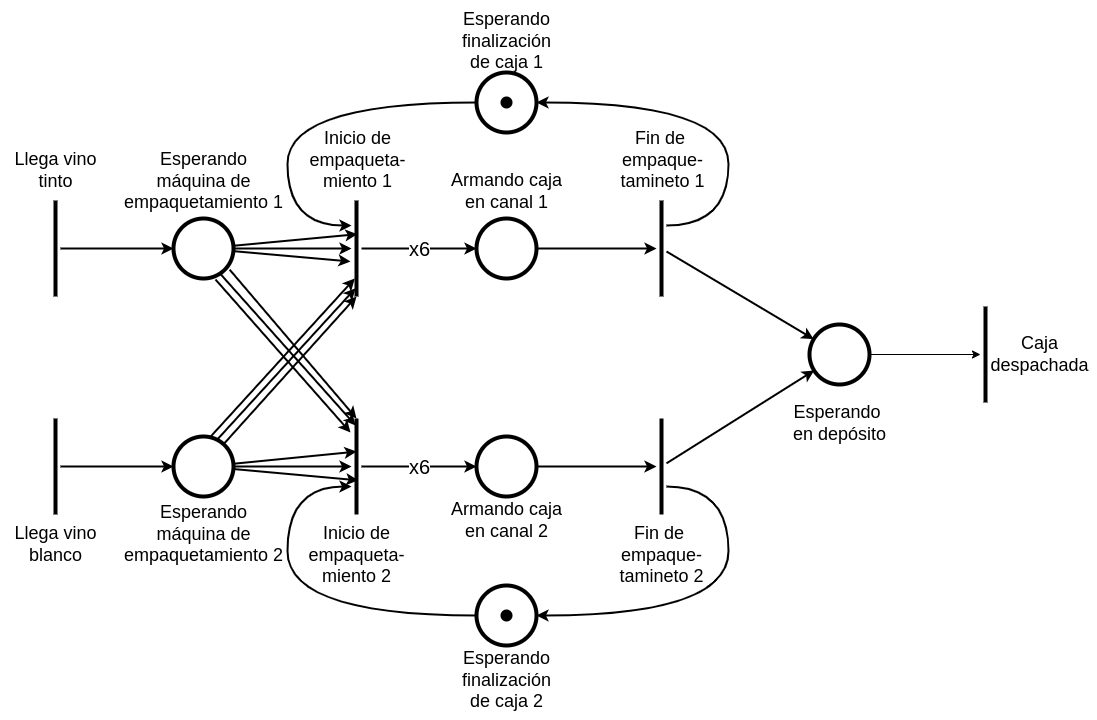

The diagram above was exported from draw.io. Its source (the exported page's mxGraphModel, read from the mxfile embedded in the PNG):
<mxGraphModel dx="1173" dy="745" grid="1" gridSize="9" guides="1" tooltips="1" connect="1" arrows="1" fold="1" page="1" pageScale="1" pageWidth="1169" pageHeight="827" math="0" shadow="0">
  <root>
    <mxCell id="0" />
    <mxCell id="1" parent="0" />
    <mxCell id="GfxkZ3c1IA1aYFXWtsVd-1" style="edgeStyle=orthogonalEdgeStyle;rounded=0;orthogonalLoop=1;jettySize=auto;html=1;strokeWidth=2;" edge="1" parent="1" source="GfxkZ3c1IA1aYFXWtsVd-2" target="GfxkZ3c1IA1aYFXWtsVd-3">
      <mxGeometry relative="1" as="geometry" />
    </mxCell>
    <mxCell id="GfxkZ3c1IA1aYFXWtsVd-2" value="" style="line;strokeWidth=4;direction=south;html=1;" vertex="1" parent="1">
      <mxGeometry x="69" y="245" width="10" height="96" as="geometry" />
    </mxCell>
    <mxCell id="GfxkZ3c1IA1aYFXWtsVd-24" value="" style="rounded=0;orthogonalLoop=1;jettySize=auto;html=1;strokeWidth=2;" edge="1" parent="1" source="GfxkZ3c1IA1aYFXWtsVd-3" target="GfxkZ3c1IA1aYFXWtsVd-12">
      <mxGeometry relative="1" as="geometry" />
    </mxCell>
    <mxCell id="GfxkZ3c1IA1aYFXWtsVd-3" value="" style="ellipse;whiteSpace=wrap;html=1;aspect=fixed;strokeWidth=4;" vertex="1" parent="1">
      <mxGeometry x="192" y="263" width="60" height="60" as="geometry" />
    </mxCell>
    <mxCell id="GfxkZ3c1IA1aYFXWtsVd-4" value="Llega vino&lt;br&gt;tinto" style="text;html=1;align=center;verticalAlign=middle;resizable=0;points=[];autosize=1;strokeColor=none;fillColor=none;fontSize=18;" vertex="1" parent="1">
      <mxGeometry x="19" y="185" width="110" height="60" as="geometry" />
    </mxCell>
    <mxCell id="GfxkZ3c1IA1aYFXWtsVd-5" style="edgeStyle=orthogonalEdgeStyle;rounded=0;orthogonalLoop=1;jettySize=auto;html=1;strokeWidth=2;" edge="1" parent="1" source="GfxkZ3c1IA1aYFXWtsVd-6" target="GfxkZ3c1IA1aYFXWtsVd-7">
      <mxGeometry relative="1" as="geometry" />
    </mxCell>
    <mxCell id="GfxkZ3c1IA1aYFXWtsVd-6" value="" style="line;strokeWidth=4;direction=south;html=1;" vertex="1" parent="1">
      <mxGeometry x="69" y="463" width="10" height="96" as="geometry" />
    </mxCell>
    <mxCell id="GfxkZ3c1IA1aYFXWtsVd-14" value="" style="rounded=0;orthogonalLoop=1;jettySize=auto;html=1;entryX=0.345;entryY=0.5;entryDx=0;entryDy=0;entryPerimeter=0;strokeWidth=2;" edge="1" parent="1" source="GfxkZ3c1IA1aYFXWtsVd-7" target="GfxkZ3c1IA1aYFXWtsVd-13">
      <mxGeometry relative="1" as="geometry" />
    </mxCell>
    <mxCell id="GfxkZ3c1IA1aYFXWtsVd-16" value="" style="rounded=0;orthogonalLoop=1;jettySize=auto;html=1;strokeWidth=2;entryX=0.644;entryY=0.326;entryDx=0;entryDy=0;entryPerimeter=0;" edge="1" parent="1" source="GfxkZ3c1IA1aYFXWtsVd-7" target="GfxkZ3c1IA1aYFXWtsVd-13">
      <mxGeometry relative="1" as="geometry">
        <mxPoint x="375" y="573" as="targetPoint" />
      </mxGeometry>
    </mxCell>
    <mxCell id="GfxkZ3c1IA1aYFXWtsVd-17" style="rounded=0;orthogonalLoop=1;jettySize=auto;html=1;strokeWidth=2;" edge="1" parent="1" source="GfxkZ3c1IA1aYFXWtsVd-7" target="GfxkZ3c1IA1aYFXWtsVd-13">
      <mxGeometry relative="1" as="geometry" />
    </mxCell>
    <mxCell id="GfxkZ3c1IA1aYFXWtsVd-18" style="rounded=0;orthogonalLoop=1;jettySize=auto;html=1;entryX=0.813;entryY=0.674;entryDx=0;entryDy=0;entryPerimeter=0;exitX=0.615;exitY=0.006;exitDx=0;exitDy=0;exitPerimeter=0;strokeWidth=2;" edge="1" parent="1" source="GfxkZ3c1IA1aYFXWtsVd-7" target="GfxkZ3c1IA1aYFXWtsVd-12">
      <mxGeometry relative="1" as="geometry">
        <mxPoint x="225" y="477" as="sourcePoint" />
        <mxPoint x="369" y="324" as="targetPoint" />
      </mxGeometry>
    </mxCell>
    <mxCell id="GfxkZ3c1IA1aYFXWtsVd-7" value="" style="ellipse;whiteSpace=wrap;html=1;aspect=fixed;strokeWidth=4;perimeterSpacing=0;" vertex="1" parent="1">
      <mxGeometry x="192" y="481" width="60" height="60" as="geometry" />
    </mxCell>
    <mxCell id="GfxkZ3c1IA1aYFXWtsVd-8" value="Llega vino &lt;br&gt;blanco" style="text;html=1;align=center;verticalAlign=middle;resizable=0;points=[];autosize=1;strokeColor=none;fillColor=none;fontSize=18;" vertex="1" parent="1">
      <mxGeometry x="19" y="559" width="110" height="60" as="geometry" />
    </mxCell>
    <mxCell id="GfxkZ3c1IA1aYFXWtsVd-31" value="&lt;font style=&quot;font-size: 20px;&quot;&gt;x6&lt;/font&gt;" style="rounded=0;orthogonalLoop=1;jettySize=auto;html=1;strokeWidth=2;" edge="1" parent="1" source="GfxkZ3c1IA1aYFXWtsVd-12" target="GfxkZ3c1IA1aYFXWtsVd-28">
      <mxGeometry relative="1" as="geometry" />
    </mxCell>
    <mxCell id="GfxkZ3c1IA1aYFXWtsVd-12" value="" style="line;strokeWidth=4;direction=south;html=1;" vertex="1" parent="1">
      <mxGeometry x="370" y="245" width="10" height="96" as="geometry" />
    </mxCell>
    <mxCell id="GfxkZ3c1IA1aYFXWtsVd-32" value="&lt;font style=&quot;font-size: 20px;&quot;&gt;x6&lt;/font&gt;" style="rounded=0;orthogonalLoop=1;jettySize=auto;html=1;strokeWidth=2;" edge="1" parent="1" source="GfxkZ3c1IA1aYFXWtsVd-13" target="GfxkZ3c1IA1aYFXWtsVd-29">
      <mxGeometry relative="1" as="geometry" />
    </mxCell>
    <mxCell id="GfxkZ3c1IA1aYFXWtsVd-13" value="" style="line;strokeWidth=4;direction=south;html=1;" vertex="1" parent="1">
      <mxGeometry x="370" y="463" width="10" height="96" as="geometry" />
    </mxCell>
    <mxCell id="GfxkZ3c1IA1aYFXWtsVd-20" style="rounded=0;orthogonalLoop=1;jettySize=auto;html=1;exitX=0.731;exitY=0.049;exitDx=0;exitDy=0;exitPerimeter=0;entryX=0.913;entryY=0.587;entryDx=0;entryDy=0;entryPerimeter=0;strokeWidth=2;" edge="1" parent="1" source="GfxkZ3c1IA1aYFXWtsVd-7" target="GfxkZ3c1IA1aYFXWtsVd-12">
      <mxGeometry relative="1" as="geometry">
        <mxPoint x="249" y="496" as="sourcePoint" />
        <mxPoint x="380" y="310" as="targetPoint" />
      </mxGeometry>
    </mxCell>
    <mxCell id="GfxkZ3c1IA1aYFXWtsVd-21" style="rounded=0;orthogonalLoop=1;jettySize=auto;html=1;entryX=1;entryY=0.5;entryDx=0;entryDy=0;entryPerimeter=0;strokeWidth=2;" edge="1" parent="1" source="GfxkZ3c1IA1aYFXWtsVd-7" target="GfxkZ3c1IA1aYFXWtsVd-12">
      <mxGeometry relative="1" as="geometry">
        <mxPoint x="259" y="506" as="sourcePoint" />
        <mxPoint x="390" y="320" as="targetPoint" />
      </mxGeometry>
    </mxCell>
    <mxCell id="GfxkZ3c1IA1aYFXWtsVd-22" style="rounded=0;orthogonalLoop=1;jettySize=auto;html=1;entryX=0.351;entryY=0.413;entryDx=0;entryDy=0;entryPerimeter=0;strokeWidth=2;" edge="1" parent="1" source="GfxkZ3c1IA1aYFXWtsVd-3" target="GfxkZ3c1IA1aYFXWtsVd-12">
      <mxGeometry relative="1" as="geometry" />
    </mxCell>
    <mxCell id="GfxkZ3c1IA1aYFXWtsVd-23" style="rounded=0;orthogonalLoop=1;jettySize=auto;html=1;strokeWidth=2;" edge="1" parent="1" source="GfxkZ3c1IA1aYFXWtsVd-3">
      <mxGeometry relative="1" as="geometry">
        <mxPoint x="369" y="306" as="targetPoint" />
      </mxGeometry>
    </mxCell>
    <mxCell id="GfxkZ3c1IA1aYFXWtsVd-25" style="rounded=0;orthogonalLoop=1;jettySize=auto;html=1;entryX=0;entryY=0.5;entryDx=0;entryDy=0;entryPerimeter=0;exitX=1;exitY=1;exitDx=0;exitDy=0;strokeWidth=2;" edge="1" parent="1" target="GfxkZ3c1IA1aYFXWtsVd-13">
      <mxGeometry relative="1" as="geometry">
        <mxPoint x="248.21320343559944" y="314.21320343559944" as="sourcePoint" />
        <mxPoint x="380" y="463" as="targetPoint" />
      </mxGeometry>
    </mxCell>
    <mxCell id="GfxkZ3c1IA1aYFXWtsVd-26" style="rounded=0;orthogonalLoop=1;jettySize=auto;html=1;entryX=0.073;entryY=0.587;entryDx=0;entryDy=0;entryPerimeter=0;exitX=0.76;exitY=0.9;exitDx=0;exitDy=0;strokeWidth=2;exitPerimeter=0;" edge="1" parent="1" source="GfxkZ3c1IA1aYFXWtsVd-3" target="GfxkZ3c1IA1aYFXWtsVd-13">
      <mxGeometry relative="1" as="geometry">
        <mxPoint x="252" y="323" as="sourcePoint" />
        <mxPoint x="384" y="472" as="targetPoint" />
      </mxGeometry>
    </mxCell>
    <mxCell id="GfxkZ3c1IA1aYFXWtsVd-27" style="rounded=0;orthogonalLoop=1;jettySize=auto;html=1;strokeWidth=2;" edge="1" parent="1">
      <mxGeometry relative="1" as="geometry">
        <mxPoint x="234" y="324" as="sourcePoint" />
        <mxPoint x="369" y="477" as="targetPoint" />
      </mxGeometry>
    </mxCell>
    <mxCell id="GfxkZ3c1IA1aYFXWtsVd-44" style="rounded=0;orthogonalLoop=1;jettySize=auto;html=1;strokeWidth=2;" edge="1" parent="1" source="GfxkZ3c1IA1aYFXWtsVd-28" target="GfxkZ3c1IA1aYFXWtsVd-42">
      <mxGeometry relative="1" as="geometry" />
    </mxCell>
    <mxCell id="GfxkZ3c1IA1aYFXWtsVd-28" value="" style="ellipse;whiteSpace=wrap;html=1;aspect=fixed;strokeWidth=4;" vertex="1" parent="1">
      <mxGeometry x="495" y="263" width="60" height="60" as="geometry" />
    </mxCell>
    <mxCell id="GfxkZ3c1IA1aYFXWtsVd-41" style="rounded=0;orthogonalLoop=1;jettySize=auto;html=1;strokeWidth=2;" edge="1" parent="1" source="GfxkZ3c1IA1aYFXWtsVd-29" target="GfxkZ3c1IA1aYFXWtsVd-39">
      <mxGeometry relative="1" as="geometry" />
    </mxCell>
    <mxCell id="GfxkZ3c1IA1aYFXWtsVd-29" value="" style="ellipse;whiteSpace=wrap;html=1;aspect=fixed;strokeWidth=4;" vertex="1" parent="1">
      <mxGeometry x="495" y="481" width="60" height="60" as="geometry" />
    </mxCell>
    <mxCell id="GfxkZ3c1IA1aYFXWtsVd-60" style="edgeStyle=orthogonalEdgeStyle;orthogonalLoop=1;jettySize=auto;html=1;strokeWidth=2;curved=1;" edge="1" parent="1" source="GfxkZ3c1IA1aYFXWtsVd-39" target="GfxkZ3c1IA1aYFXWtsVd-55">
      <mxGeometry relative="1" as="geometry">
        <Array as="points">
          <mxPoint x="747" y="531" />
          <mxPoint x="747" y="660" />
        </Array>
      </mxGeometry>
    </mxCell>
    <mxCell id="GfxkZ3c1IA1aYFXWtsVd-62" style="rounded=0;orthogonalLoop=1;jettySize=auto;html=1;strokeWidth=2;" edge="1" parent="1" source="GfxkZ3c1IA1aYFXWtsVd-39" target="GfxkZ3c1IA1aYFXWtsVd-61">
      <mxGeometry relative="1" as="geometry" />
    </mxCell>
    <mxCell id="GfxkZ3c1IA1aYFXWtsVd-39" value="" style="line;strokeWidth=4;direction=south;html=1;" vertex="1" parent="1">
      <mxGeometry x="675" y="463" width="10" height="96" as="geometry" />
    </mxCell>
    <mxCell id="GfxkZ3c1IA1aYFXWtsVd-51" style="edgeStyle=orthogonalEdgeStyle;orthogonalLoop=1;jettySize=auto;html=1;curved=1;strokeWidth=2;" edge="1" parent="1" source="GfxkZ3c1IA1aYFXWtsVd-42" target="GfxkZ3c1IA1aYFXWtsVd-49">
      <mxGeometry relative="1" as="geometry">
        <Array as="points">
          <mxPoint x="747" y="270" />
          <mxPoint x="747" y="147" />
        </Array>
      </mxGeometry>
    </mxCell>
    <mxCell id="GfxkZ3c1IA1aYFXWtsVd-63" style="rounded=0;orthogonalLoop=1;jettySize=auto;html=1;strokeWidth=2;" edge="1" parent="1" source="GfxkZ3c1IA1aYFXWtsVd-42" target="GfxkZ3c1IA1aYFXWtsVd-61">
      <mxGeometry relative="1" as="geometry" />
    </mxCell>
    <mxCell id="GfxkZ3c1IA1aYFXWtsVd-42" value="" style="line;strokeWidth=4;direction=south;html=1;" vertex="1" parent="1">
      <mxGeometry x="675" y="245" width="10" height="96" as="geometry" />
    </mxCell>
    <mxCell id="GfxkZ3c1IA1aYFXWtsVd-53" style="edgeStyle=orthogonalEdgeStyle;orthogonalLoop=1;jettySize=auto;html=1;curved=1;strokeWidth=2;" edge="1" parent="1" source="GfxkZ3c1IA1aYFXWtsVd-49" target="GfxkZ3c1IA1aYFXWtsVd-12">
      <mxGeometry relative="1" as="geometry">
        <Array as="points">
          <mxPoint x="306" y="147" />
          <mxPoint x="306" y="270" />
        </Array>
      </mxGeometry>
    </mxCell>
    <mxCell id="GfxkZ3c1IA1aYFXWtsVd-49" value="" style="ellipse;whiteSpace=wrap;html=1;aspect=fixed;strokeWidth=4;" vertex="1" parent="1">
      <mxGeometry x="495" y="117" width="60" height="60" as="geometry" />
    </mxCell>
    <mxCell id="GfxkZ3c1IA1aYFXWtsVd-50" value="" style="shape=waypoint;sketch=0;size=6;pointerEvents=1;points=[];fillColor=none;resizable=0;rotatable=0;perimeter=centerPerimeter;snapToPoint=1;fontSize=13;strokeWidth=4;" vertex="1" parent="1">
      <mxGeometry x="515" y="137" width="20" height="20" as="geometry" />
    </mxCell>
    <mxCell id="GfxkZ3c1IA1aYFXWtsVd-59" style="edgeStyle=orthogonalEdgeStyle;orthogonalLoop=1;jettySize=auto;html=1;strokeWidth=2;curved=1;" edge="1" parent="1" source="GfxkZ3c1IA1aYFXWtsVd-55" target="GfxkZ3c1IA1aYFXWtsVd-13">
      <mxGeometry relative="1" as="geometry">
        <Array as="points">
          <mxPoint x="306" y="660" />
          <mxPoint x="306" y="531" />
        </Array>
      </mxGeometry>
    </mxCell>
    <mxCell id="GfxkZ3c1IA1aYFXWtsVd-55" value="" style="ellipse;whiteSpace=wrap;html=1;aspect=fixed;strokeWidth=4;" vertex="1" parent="1">
      <mxGeometry x="495" y="630" width="60" height="60" as="geometry" />
    </mxCell>
    <mxCell id="GfxkZ3c1IA1aYFXWtsVd-56" value="" style="shape=waypoint;sketch=0;size=6;pointerEvents=1;points=[];fillColor=none;resizable=0;rotatable=0;perimeter=centerPerimeter;snapToPoint=1;fontSize=13;strokeWidth=4;" vertex="1" parent="1">
      <mxGeometry x="515" y="650" width="20" height="20" as="geometry" />
    </mxCell>
    <mxCell id="GfxkZ3c1IA1aYFXWtsVd-66" style="rounded=0;orthogonalLoop=1;jettySize=auto;html=1;" edge="1" parent="1" source="GfxkZ3c1IA1aYFXWtsVd-61" target="GfxkZ3c1IA1aYFXWtsVd-65">
      <mxGeometry relative="1" as="geometry" />
    </mxCell>
    <mxCell id="GfxkZ3c1IA1aYFXWtsVd-61" value="" style="ellipse;whiteSpace=wrap;html=1;aspect=fixed;strokeWidth=4;" vertex="1" parent="1">
      <mxGeometry x="828" y="369" width="60" height="60" as="geometry" />
    </mxCell>
    <mxCell id="GfxkZ3c1IA1aYFXWtsVd-64" value="Esperando&amp;nbsp;&lt;br&gt;en depósito" style="text;html=1;align=center;verticalAlign=middle;resizable=0;points=[];autosize=1;strokeColor=none;fillColor=none;fontSize=18;" vertex="1" parent="1">
      <mxGeometry x="799.5" y="441" width="117" height="54" as="geometry" />
    </mxCell>
    <mxCell id="GfxkZ3c1IA1aYFXWtsVd-65" value="" style="line;strokeWidth=4;direction=south;html=1;" vertex="1" parent="1">
      <mxGeometry x="999" y="351" width="10" height="96" as="geometry" />
    </mxCell>
    <mxCell id="GfxkZ3c1IA1aYFXWtsVd-67" value="Caja &lt;br&gt;despachada" style="text;html=1;align=center;verticalAlign=middle;resizable=0;points=[];autosize=1;strokeColor=none;fillColor=none;fontSize=18;" vertex="1" parent="1">
      <mxGeometry x="999" y="372" width="117" height="54" as="geometry" />
    </mxCell>
    <mxCell id="GfxkZ3c1IA1aYFXWtsVd-68" value="Armando caja &lt;br&gt;en canal 1" style="text;html=1;align=center;verticalAlign=middle;resizable=0;points=[];autosize=1;strokeColor=none;fillColor=none;fontSize=18;" vertex="1" parent="1">
      <mxGeometry x="457.5" y="209" width="135" height="54" as="geometry" />
    </mxCell>
    <mxCell id="GfxkZ3c1IA1aYFXWtsVd-69" value="Esperando&lt;br&gt;máquina de&lt;br&gt;empaquetamiento 1" style="text;html=1;align=center;verticalAlign=middle;resizable=0;points=[];autosize=1;strokeColor=none;fillColor=none;fontSize=18;" vertex="1" parent="1">
      <mxGeometry x="132" y="185" width="180" height="81" as="geometry" />
    </mxCell>
    <mxCell id="GfxkZ3c1IA1aYFXWtsVd-70" value="Inicio de &lt;br&gt;empaqueta-&lt;br&gt;miento 1" style="text;html=1;align=center;verticalAlign=middle;resizable=0;points=[];autosize=1;strokeColor=none;fillColor=none;fontSize=18;" vertex="1" parent="1">
      <mxGeometry x="317" y="164" width="117" height="81" as="geometry" />
    </mxCell>
    <mxCell id="GfxkZ3c1IA1aYFXWtsVd-72" value="Fin de&amp;nbsp;&lt;br&gt;empaque-&lt;br&gt;tamineto 1" style="text;html=1;align=center;verticalAlign=middle;resizable=0;points=[];autosize=1;strokeColor=none;fillColor=none;fontSize=18;" vertex="1" parent="1">
      <mxGeometry x="627" y="164" width="108" height="81" as="geometry" />
    </mxCell>
    <mxCell id="GfxkZ3c1IA1aYFXWtsVd-74" value="Esperando&lt;br&gt;máquina de&lt;br&gt;empaquetamiento 2" style="text;html=1;align=center;verticalAlign=middle;resizable=0;points=[];autosize=1;strokeColor=none;fillColor=none;fontSize=18;" vertex="1" parent="1">
      <mxGeometry x="132" y="538" width="180" height="81" as="geometry" />
    </mxCell>
    <mxCell id="GfxkZ3c1IA1aYFXWtsVd-75" value="Armando caja &lt;br&gt;en canal 2" style="text;html=1;align=center;verticalAlign=middle;resizable=0;points=[];autosize=1;strokeColor=none;fillColor=none;fontSize=18;" vertex="1" parent="1">
      <mxGeometry x="457.5" y="538" width="135" height="54" as="geometry" />
    </mxCell>
    <mxCell id="GfxkZ3c1IA1aYFXWtsVd-76" value="Inicio de &lt;br&gt;empaqueta-&lt;br&gt;miento 2" style="text;html=1;align=center;verticalAlign=middle;resizable=0;points=[];autosize=1;strokeColor=none;fillColor=none;fontSize=18;" vertex="1" parent="1">
      <mxGeometry x="316.5" y="559" width="117" height="81" as="geometry" />
    </mxCell>
    <mxCell id="GfxkZ3c1IA1aYFXWtsVd-77" value="Fin de&amp;nbsp;&lt;br&gt;empaque-&lt;br&gt;tamineto 2" style="text;html=1;align=center;verticalAlign=middle;resizable=0;points=[];autosize=1;strokeColor=none;fillColor=none;fontSize=18;" vertex="1" parent="1">
      <mxGeometry x="626" y="559" width="108" height="81" as="geometry" />
    </mxCell>
    <mxCell id="GfxkZ3c1IA1aYFXWtsVd-78" value="Esperando&lt;br&gt;finalización&lt;br&gt;de caja 2" style="text;html=1;align=center;verticalAlign=middle;resizable=0;points=[];autosize=1;strokeColor=none;fillColor=none;fontSize=18;" vertex="1" parent="1">
      <mxGeometry x="471" y="684" width="108" height="81" as="geometry" />
    </mxCell>
    <mxCell id="GfxkZ3c1IA1aYFXWtsVd-79" value="Esperando&lt;br&gt;finalización&lt;br&gt;de caja 1" style="text;html=1;align=center;verticalAlign=middle;resizable=0;points=[];autosize=1;strokeColor=none;fillColor=none;fontSize=18;" vertex="1" parent="1">
      <mxGeometry x="471" y="45" width="108" height="81" as="geometry" />
    </mxCell>
  </root>
</mxGraphModel>